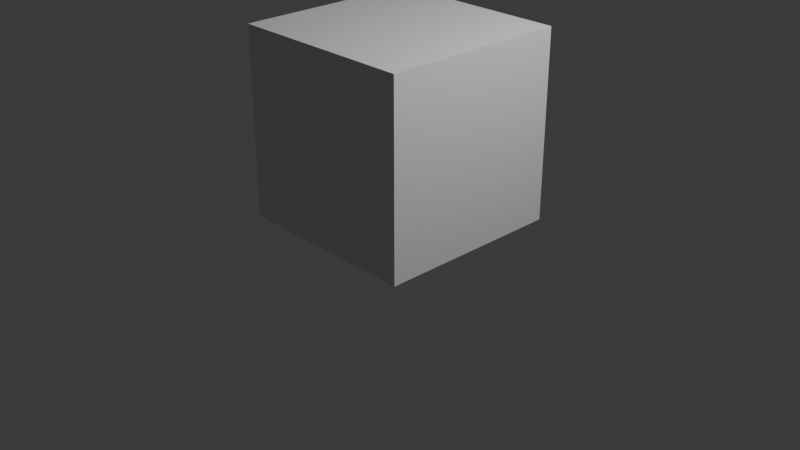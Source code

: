 # Source: Animation.blend  (saved by Blender 4.1.23; exported with 4.5.12 LTS)
import bpy
from mathutils import Matrix  # noqa: F401  (used for matrix-valued properties, if any)

bpy.ops.wm.read_factory_settings(use_empty=True)
scene = bpy.context.scene
scene.name = 'Scene'

# ---- collections
col_collection = bpy.data.collections.new('Collection'); scene.collection.children.link(col_collection)

# ---- materials (node trees are filled in below, after node groups)
mat_material = bpy.data.materials.new('Material')
mat_material.alpha_threshold = 0.0
mat_material.use_transparent_shadow = False
mat_material.roughness = 0.5
mat_material.line_color = (0.0, 0.0, 0.0, 1.0)

# ---- material node trees
mat_material.use_nodes = True; mat_material.node_tree.nodes.clear()
_N = mat_material.node_tree.nodes; _L = mat_material.node_tree.links
n0 = _N.new('ShaderNodeOutputMaterial'); n0.name = 'Material Output'; n0.location = (300, 300)
n1 = _N.new('ShaderNodeBsdfPrincipled'); n1.name = 'Principled BSDF'; n1.location = (10, 300)
n1.inputs[3].default_value = 1.45
_L.new(n1.outputs[0], n0.inputs[0])
n0.is_active_output = True

# ---- world
world_world = bpy.data.worlds.new('World'); scene.world = world_world
world_world.use_nodes = True; world_world.node_tree.nodes.clear()
_N = world_world.node_tree.nodes; _L = world_world.node_tree.links
n0 = _N.new('ShaderNodeOutputWorld'); n0.name = 'World Output'; n0.location = (300, 300)
n1 = _N.new('ShaderNodeBackground'); n1.name = 'Background'; n1.location = (10, 300)
n1.inputs[0].default_value = (0.05088, 0.05088, 0.05088, 1.0)
_L.new(n1.outputs[0], n0.inputs[0])
n0.is_active_output = True
world_world.color = (0.05088, 0.05088, 0.05088)
world_world.use_sun_shadow = False
world_world.sun_shadow_jitter_overblur = 0.0

# ---- cameras
cam_camera = bpy.data.cameras.new('Camera')
cam_camera.clip_end = 100.0
cam_camera.ortho_scale = 7.314

# ---- lights
light_light = bpy.data.lights.new('Light', 'POINT')
light_light.transmission_factor = 0.0
light_light.energy = 1000.0
light_light.shadow_soft_size = 0.1
light_light.shadow_maximum_resolution = 0.006
light_light.use_absolute_resolution = True

# ---- meshes
me_cube = bpy.data.meshes.new('Cube')
me_cube.from_pydata([(1.0, 1.0, 1.0), (1.0, 1.0, -1.0), (1.0, -1.0, 1.0), (1.0, -1.0, -1.0), (-1.0, 1.0, 1.0), (-1.0, 1.0, -1.0), (-1.0, -1.0, 1.0), (-1.0, -1.0, -1.0)], [], [(0, 4, 6, 2), (3, 2, 6, 7), (7, 6, 4, 5), (5, 1, 3, 7), (1, 0, 2, 3), (5, 4, 0, 1)])
_uv = me_cube.uv_layers.new(name='UVMap')
_uv.uv.foreach_set('vector', [0.625, 0.5, 0.875, 0.5, 0.875, 0.75, 0.625, 0.75, 0.375, 0.75, 0.625, 0.75, 0.625, 1.0, 0.375, 1.0, 0.375, 0.0, 0.625, 0.0, 0.625, 0.25, 0.375, 0.25, 0.125, 0.5, 0.375, 0.5, 0.375, 0.75, 0.125, 0.75, 0.375, 0.5, 0.625, 0.5, 0.625, 0.75, 0.375, 0.75, 0.375, 0.25, 0.625, 0.25, 0.625, 0.5, 0.375, 0.5])
me_cube.materials.append(mat_material)
me_cube.use_mirror_vertex_groups = False
me_cube.update()

# ---- objects
ob_cube = bpy.data.objects.new('Cube', me_cube)
ob_light = bpy.data.objects.new('Light', light_light)
ob_camera = bpy.data.objects.new('Camera', cam_camera)

# ---- transforms, parenting, visibility, modifiers, constraints
ob_cube.location = (0.0, 0.0, 1.013)
ob_cube.lock_rotations_4d = False
ob_cube.empty_display_type = 'ARROWS'
ob_cube.lineart.crease_threshold = 0.0
ob_light.location = (4.076, 1.005, 5.904)
ob_light.rotation_euler = (0.6503, 0.05522, 1.866)
ob_light.lock_rotations_4d = False
ob_light.empty_display_type = 'ARROWS'
ob_light.color = (0.0, 0.0, 0.0, 0.0)
ob_light.lineart.crease_threshold = 0.0
ob_camera.location = (7.359, -6.926, 4.958)
ob_camera.rotation_euler = (1.109, 0.0, 0.8149)
ob_camera.lock_rotations_4d = False
ob_camera.empty_display_type = 'ARROWS'
ob_camera.color = (0.0, 0.0, 0.0, 0.0)
ob_camera.display_type = 'WIRE'
ob_camera.lineart.crease_threshold = 0.0

# ---- collection membership
col_collection.objects.link(ob_cube)
col_collection.objects.link(ob_light)
col_collection.objects.link(ob_camera)

# ---- scene / render settings (as saved in the file)
scene.camera = ob_camera
scene.frame_start = 1; scene.frame_end = 250; scene.frame_set(1)
scene.render.engine = 'BLENDER_EEVEE_NEXT'
scene.cycles.sampling_pattern = 'TABULATED_SOBOL'
scene.eevee.ray_tracing_options.trace_max_roughness = 0.0
bpy.context.view_layer.update()
